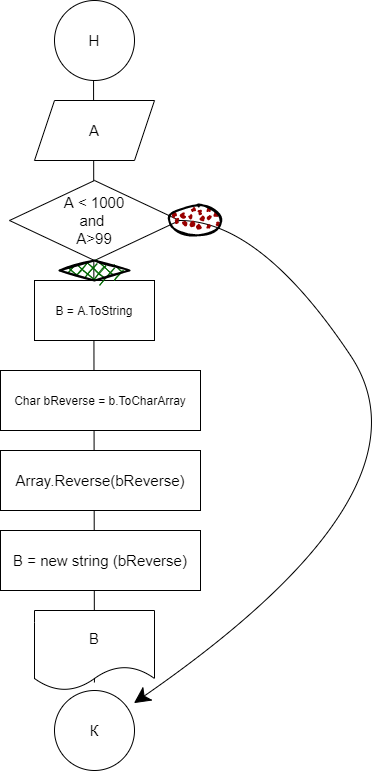

The diagram above was exported from draw.io. Its source (the exported page's mxGraphModel, read from the mxfile embedded in the PNG):
<mxGraphModel dx="1381" dy="795" grid="1" gridSize="10" guides="1" tooltips="1" connect="1" arrows="1" fold="1" page="1" pageScale="1" pageWidth="827" pageHeight="1169" math="0" shadow="0">
  <root>
    <mxCell id="0" />
    <mxCell id="1" parent="0" />
    <mxCell id="d8AVZDjycfM51OL9Ijm--9" value="" style="endArrow=none;html=1;fontSize=15;startSize=14;endSize=14;sourcePerimeterSpacing=8;targetPerimeterSpacing=8;" edge="1" parent="1" source="d8AVZDjycfM51OL9Ijm--11">
      <mxGeometry width="50" height="50" relative="1" as="geometry">
        <mxPoint x="413" y="670" as="sourcePoint" />
        <mxPoint x="413" y="50" as="targetPoint" />
      </mxGeometry>
    </mxCell>
    <mxCell id="d8AVZDjycfM51OL9Ijm--1" value="Н" style="ellipse;whiteSpace=wrap;html=1;aspect=fixed;hachureGap=4;pointerEvents=0;fontSize=15;" vertex="1" parent="1">
      <mxGeometry x="374" y="10" width="80" height="80" as="geometry" />
    </mxCell>
    <mxCell id="d8AVZDjycfM51OL9Ijm--2" value="&lt;font style=&quot;font-size: 15px&quot;&gt;А&lt;/font&gt;" style="shape=parallelogram;perimeter=parallelogramPerimeter;whiteSpace=wrap;html=1;fixedSize=1;hachureGap=4;pointerEvents=0;" vertex="1" parent="1">
      <mxGeometry x="354" y="110" width="120" height="60" as="geometry" />
    </mxCell>
    <mxCell id="d8AVZDjycfM51OL9Ijm--3" value="Char bReverse = b.ToCharArray" style="rounded=0;whiteSpace=wrap;html=1;hachureGap=4;pointerEvents=0;" vertex="1" parent="1">
      <mxGeometry x="320" y="380" width="200" height="60" as="geometry" />
    </mxCell>
    <mxCell id="d8AVZDjycfM51OL9Ijm--4" value="B = A.ToString" style="rounded=0;whiteSpace=wrap;html=1;hachureGap=4;pointerEvents=0;" vertex="1" parent="1">
      <mxGeometry x="354" y="290" width="120" height="60" as="geometry" />
    </mxCell>
    <mxCell id="d8AVZDjycfM51OL9Ijm--5" value="A &amp;lt; 1000&lt;br&gt;and&amp;nbsp;&lt;br&gt;A&amp;gt;99" style="rhombus;whiteSpace=wrap;html=1;hachureGap=4;pointerEvents=0;fontSize=15;" vertex="1" parent="1">
      <mxGeometry x="329" y="190" width="170" height="80" as="geometry" />
    </mxCell>
    <mxCell id="d8AVZDjycfM51OL9Ijm--6" value="Array.Reverse(bReverse)" style="rounded=0;whiteSpace=wrap;html=1;hachureGap=4;pointerEvents=0;fontSize=15;" vertex="1" parent="1">
      <mxGeometry x="320" y="460" width="200" height="60" as="geometry" />
    </mxCell>
    <mxCell id="d8AVZDjycfM51OL9Ijm--7" value="B = new string (bReverse)" style="rounded=0;whiteSpace=wrap;html=1;hachureGap=4;pointerEvents=0;fontSize=15;" vertex="1" parent="1">
      <mxGeometry x="320" y="540" width="200" height="60" as="geometry" />
    </mxCell>
    <mxCell id="d8AVZDjycfM51OL9Ijm--8" value="B" style="shape=document;whiteSpace=wrap;html=1;boundedLbl=1;hachureGap=4;pointerEvents=0;fontSize=15;" vertex="1" parent="1">
      <mxGeometry x="354" y="620" width="120" height="80" as="geometry" />
    </mxCell>
    <mxCell id="d8AVZDjycfM51OL9Ijm--10" value="" style="curved=1;endArrow=classic;html=1;fontSize=15;startSize=14;endSize=14;sourcePerimeterSpacing=8;targetPerimeterSpacing=8;exitX=1;exitY=0.5;exitDx=0;exitDy=0;" edge="1" parent="1" source="d8AVZDjycfM51OL9Ijm--5" target="d8AVZDjycfM51OL9Ijm--11">
      <mxGeometry width="50" height="50" relative="1" as="geometry">
        <mxPoint x="390" y="250" as="sourcePoint" />
        <mxPoint x="440" y="800" as="targetPoint" />
        <Array as="points">
          <mxPoint x="580" y="230" />
          <mxPoint x="760" y="500" />
        </Array>
      </mxGeometry>
    </mxCell>
    <mxCell id="d8AVZDjycfM51OL9Ijm--11" value="К" style="ellipse;whiteSpace=wrap;html=1;aspect=fixed;hachureGap=4;pointerEvents=0;fontSize=15;" vertex="1" parent="1">
      <mxGeometry x="374" y="700" width="80" height="80" as="geometry" />
    </mxCell>
    <mxCell id="d8AVZDjycfM51OL9Ijm--13" value="" style="rhombus;whiteSpace=wrap;html=1;strokeWidth=2;fillWeight=-1;hachureGap=8;fillStyle=cross-hatch;fillColor=#006600;sketch=1;pointerEvents=0;fontSize=15;" vertex="1" parent="1">
      <mxGeometry x="379" y="270" width="70" height="20" as="geometry" />
    </mxCell>
    <mxCell id="d8AVZDjycfM51OL9Ijm--14" value="" style="ellipse;whiteSpace=wrap;html=1;strokeWidth=2;fillWeight=2;hachureGap=8;fillColor=#990000;fillStyle=dots;sketch=1;pointerEvents=0;fontSize=15;" vertex="1" parent="1">
      <mxGeometry x="490" y="215" width="50" height="30" as="geometry" />
    </mxCell>
  </root>
</mxGraphModel>